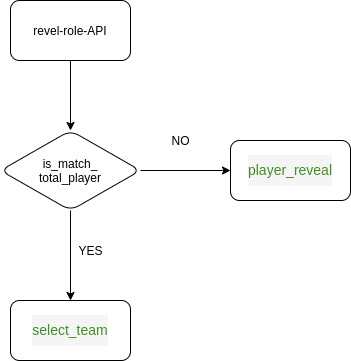

The diagram above was exported from draw.io. Its source (the exported page's mxGraphModel, read from the mxfile embedded in the PNG):
<mxGraphModel dx="1422" dy="801" grid="1" gridSize="10" guides="1" tooltips="1" connect="1" arrows="1" fold="1" page="1" pageScale="1" pageWidth="850" pageHeight="1100" math="0" shadow="0">
  <root>
    <mxCell id="0" />
    <mxCell id="1" parent="0" />
    <mxCell id="T6hAGO6oxij6z7EQiM0f-4" value="" style="edgeStyle=orthogonalEdgeStyle;rounded=0;orthogonalLoop=1;jettySize=auto;html=1;" parent="1" source="T6hAGO6oxij6z7EQiM0f-2" target="T6hAGO6oxij6z7EQiM0f-3" edge="1">
      <mxGeometry relative="1" as="geometry" />
    </mxCell>
    <mxCell id="T6hAGO6oxij6z7EQiM0f-2" value="revel-role-API" style="rounded=1;whiteSpace=wrap;html=1;" parent="1" vertex="1">
      <mxGeometry x="310" y="70" width="120" height="60" as="geometry" />
    </mxCell>
    <mxCell id="T6hAGO6oxij6z7EQiM0f-6" value="" style="edgeStyle=orthogonalEdgeStyle;rounded=0;orthogonalLoop=1;jettySize=auto;html=1;" parent="1" source="T6hAGO6oxij6z7EQiM0f-3" target="T6hAGO6oxij6z7EQiM0f-5" edge="1">
      <mxGeometry relative="1" as="geometry" />
    </mxCell>
    <mxCell id="T6hAGO6oxij6z7EQiM0f-9" value="" style="edgeStyle=orthogonalEdgeStyle;rounded=0;orthogonalLoop=1;jettySize=auto;html=1;" parent="1" source="T6hAGO6oxij6z7EQiM0f-3" target="T6hAGO6oxij6z7EQiM0f-8" edge="1">
      <mxGeometry relative="1" as="geometry" />
    </mxCell>
    <mxCell id="T6hAGO6oxij6z7EQiM0f-3" value="is_match_&lt;br&gt;total_player" style="rhombus;whiteSpace=wrap;html=1;rounded=1;" parent="1" vertex="1">
      <mxGeometry x="300" y="200" width="140" height="80" as="geometry" />
    </mxCell>
    <mxCell id="T6hAGO6oxij6z7EQiM0f-5" value="&lt;div style=&quot;color: rgb(51 , 51 , 51) ; background-color: rgb(245 , 245 , 245) ; line-height: 30px&quot;&gt;&lt;div style=&quot;line-height: 30px&quot;&gt;&lt;span style=&quot;color: rgb(68 , 140 , 39)&quot;&gt;&lt;font style=&quot;font-size: 14px&quot;&gt;player_reveal&lt;/font&gt;&lt;/span&gt;&lt;/div&gt;&lt;/div&gt;" style="whiteSpace=wrap;html=1;rounded=1;" parent="1" vertex="1">
      <mxGeometry x="530" y="210" width="120" height="60" as="geometry" />
    </mxCell>
    <mxCell id="T6hAGO6oxij6z7EQiM0f-7" value="NO" style="text;html=1;align=center;verticalAlign=middle;resizable=0;points=[];autosize=1;" parent="1" vertex="1">
      <mxGeometry x="465" y="200" width="30" height="20" as="geometry" />
    </mxCell>
    <mxCell id="T6hAGO6oxij6z7EQiM0f-8" value="&lt;div style=&quot;color: rgb(51 , 51 , 51) ; background-color: rgb(245 , 245 , 245) ; line-height: 30px&quot;&gt;&lt;span style=&quot;color: rgb(68 , 140 , 39)&quot;&gt;&lt;font style=&quot;font-size: 14px&quot;&gt;select_team&lt;/font&gt;&lt;/span&gt;&lt;/div&gt;" style="whiteSpace=wrap;html=1;rounded=1;" parent="1" vertex="1">
      <mxGeometry x="310" y="370" width="120" height="60" as="geometry" />
    </mxCell>
    <mxCell id="T6hAGO6oxij6z7EQiM0f-10" value="YES" style="text;html=1;align=center;verticalAlign=middle;resizable=0;points=[];autosize=1;" parent="1" vertex="1">
      <mxGeometry x="370" y="310" width="40" height="20" as="geometry" />
    </mxCell>
  </root>
</mxGraphModel>